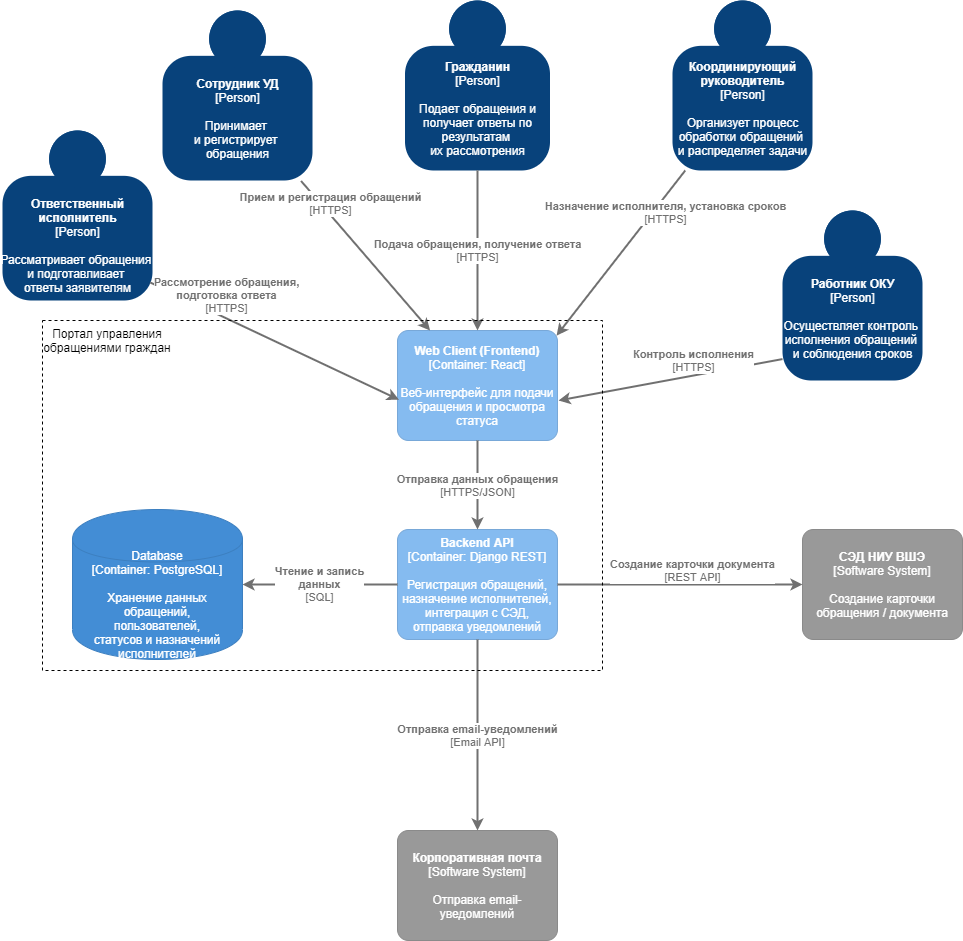

The diagram above was exported from draw.io. Its source (the exported page's mxGraphModel, read from the mxfile embedded in the PNG):
<mxGraphModel dx="1024" dy="1419" grid="1" gridSize="10" guides="1" tooltips="1" connect="1" arrows="1" fold="1" page="1" pageScale="1" pageWidth="1169" pageHeight="827" math="0" shadow="0">
  <root>
    <mxCell id="0" />
    <mxCell id="1" parent="0" />
    <object placeholders="1" c4Name="Гражданин" c4Type="Person" c4Description="Подает обращения и&#10;получает ответы по&#10;результатам &#10;их рассмотрения" label="&lt;b&gt;%c4Name%&lt;/b&gt;&lt;div&gt;[%c4Type%]&lt;/div&gt;&lt;br&gt;&lt;div&gt;%c4Description%&lt;/div&gt;" id="8mWB40QD93QRpjsMkKC9-2">
      <mxCell style="html=1;dashed=0;whitespace=wrap;fillColor=#08427b;strokeColor=none;fontColor=#ffffff;shape=mxgraph.c4.person;align=center;metaEdit=1;points=[[0.5,0,0],[1,0.5,0],[1,0.75,0],[0.75,1,0],[0.5,1,0],[0.25,1,0],[0,0.75,0],[0,0.5,0]];metaData={&quot;c4Type&quot;:{&quot;editable&quot;:false}};" parent="1" vertex="1">
        <mxGeometry x="592.5" y="-170" width="145" height="170" as="geometry" />
      </mxCell>
    </object>
    <object placeholders="1" c4Name="Web Client (Frontend)" c4Type="Container" c4Technology="React" c4Description="Веб-интерфейс для подачи обращения и просмотра статуса" label="&lt;b&gt;%c4Name%&lt;/b&gt;&lt;div&gt;[%c4Type%: %c4Technology%]&lt;/div&gt;&lt;br&gt;&lt;div&gt;%c4Description%&lt;/div&gt;" id="8mWB40QD93QRpjsMkKC9-3">
      <mxCell style="rounded=1;whiteSpace=wrap;html=1;labelBackgroundColor=none;fillColor=#85BBF0;fontColor=#ffffff;align=center;arcSize=10;strokeColor=#78A8D8;metaEdit=1;metaData={&quot;c4Type&quot;:{&quot;editable&quot;:false}};points=[[0.25,0,0],[0.5,0,0],[0.75,0,0],[1,0.25,0],[1,0.5,0],[1,0.75,0],[0.75,1,0],[0.5,1,0],[0.25,1,0],[0,0.75,0],[0,0.5,0],[0,0.25,0]];" parent="1" vertex="1">
        <mxGeometry x="585" y="160" width="160" height="110.00000000000001" as="geometry" />
      </mxCell>
    </object>
    <object placeholders="1" c4Type="Database" c4Technology="PostgreSQL" c4Description="Хранение данных обращений,&#10;пользователей,&#10;статусов и назначений исполнителей" label="%c4Type%&lt;div&gt;[Container:&amp;nbsp;%c4Technology%]&lt;/div&gt;&lt;br&gt;&lt;div&gt;%c4Description%&lt;/div&gt;" id="8mWB40QD93QRpjsMkKC9-4">
      <mxCell style="shape=cylinder;whiteSpace=wrap;html=1;boundedLbl=1;rounded=0;labelBackgroundColor=none;fillColor=#438DD5;fontSize=12;fontColor=#ffffff;align=center;strokeColor=#3C7FC0;metaEdit=1;points=[[0.5,0,0],[1,0.25,0],[1,0.5,0],[1,0.75,0],[0.5,1,0],[0,0.75,0],[0,0.5,0],[0,0.25,0]];metaData={&quot;c4Type&quot;:{&quot;editable&quot;:false}};" parent="1" vertex="1">
        <mxGeometry x="260" y="339" width="170" height="150" as="geometry" />
      </mxCell>
    </object>
    <object placeholders="1" c4Name="СЭД НИУ ВШЭ" c4Type="Software System" c4Description="Создание карточки обращения / документа" label="&lt;b&gt;%c4Name%&lt;/b&gt;&lt;div&gt;[%c4Type%]&lt;/div&gt;&lt;br&gt;&lt;div&gt;%c4Description%&lt;/div&gt;" id="8mWB40QD93QRpjsMkKC9-5">
      <mxCell style="rounded=1;whiteSpace=wrap;html=1;labelBackgroundColor=none;fillColor=#999999;fontColor=#ffffff;align=center;arcSize=10;strokeColor=#8A8A8A;metaEdit=1;metaData={&quot;c4Type&quot;:{&quot;editable&quot;:false}};points=[[0.25,0,0],[0.5,0,0],[0.75,0,0],[1,0.25,0],[1,0.5,0],[1,0.75,0],[0.75,1,0],[0.5,1,0],[0.25,1,0],[0,0.75,0],[0,0.5,0],[0,0.25,0]];" parent="1" vertex="1">
        <mxGeometry x="990" y="359" width="160" height="110.00000000000001" as="geometry" />
      </mxCell>
    </object>
    <object placeholders="1" c4Name="Backend API" c4Type="Container" c4Technology="Django REST" c4Description="Регистрация обращений,&#10;назначение исполнителей,&#10;интеграция с СЭД,&#10;отправка уведомлений" label="&lt;b&gt;%c4Name%&lt;/b&gt;&lt;div&gt;[%c4Type%: %c4Technology%]&lt;/div&gt;&lt;br&gt;&lt;div&gt;%c4Description%&lt;/div&gt;" id="8mWB40QD93QRpjsMkKC9-6">
      <mxCell style="rounded=1;whiteSpace=wrap;html=1;labelBackgroundColor=none;fillColor=#85BBF0;fontColor=#ffffff;align=center;arcSize=10;strokeColor=#78A8D8;metaEdit=1;metaData={&quot;c4Type&quot;:{&quot;editable&quot;:false}};points=[[0.25,0,0],[0.5,0,0],[0.75,0,0],[1,0.25,0],[1,0.5,0],[1,0.75,0],[0.75,1,0],[0.5,1,0],[0.25,1,0],[0,0.75,0],[0,0.5,0],[0,0.25,0]];" parent="1" vertex="1">
        <mxGeometry x="585" y="359" width="160" height="110.00000000000001" as="geometry" />
      </mxCell>
    </object>
    <object placeholders="1" c4Type="Relationship" c4Technology="HTTPS" c4Description="Подача обращения, получение ответа" label="&lt;div style=&quot;text-align: left&quot;&gt;&lt;div style=&quot;text-align: center&quot;&gt;&lt;b&gt;%c4Description%&lt;/b&gt;&lt;/div&gt;&lt;div style=&quot;text-align: center&quot;&gt;[%c4Technology%]&lt;/div&gt;&lt;/div&gt;" id="8mWB40QD93QRpjsMkKC9-10">
      <mxCell style="edgeStyle=none;rounded=0;html=1;entryX=0.5;entryY=0;jettySize=auto;orthogonalLoop=1;strokeColor=#707070;strokeWidth=2;fontColor=#707070;jumpStyle=none;metaEdit=1;metaData={&quot;c4Type&quot;:{&quot;editable&quot;:false}};exitX=0.5;exitY=1;exitDx=0;exitDy=0;exitPerimeter=0;entryDx=0;entryDy=0;entryPerimeter=0;" parent="1" source="8mWB40QD93QRpjsMkKC9-2" target="8mWB40QD93QRpjsMkKC9-3" edge="1">
        <mxGeometry width="160" relative="1" as="geometry">
          <mxPoint x="470" y="210" as="sourcePoint" />
          <mxPoint x="630" y="210" as="targetPoint" />
        </mxGeometry>
      </mxCell>
    </object>
    <object placeholders="1" c4Type="Relationship" c4Technology="HTTPS/JSON" c4Description="Отправка данных обращения" label="&lt;div style=&quot;text-align: left&quot;&gt;&lt;div style=&quot;text-align: center&quot;&gt;&lt;b&gt;%c4Description%&lt;/b&gt;&lt;/div&gt;&lt;div style=&quot;text-align: center&quot;&gt;[%c4Technology%]&lt;/div&gt;&lt;/div&gt;" id="8mWB40QD93QRpjsMkKC9-12">
      <mxCell style="edgeStyle=none;rounded=0;html=1;jettySize=auto;orthogonalLoop=1;strokeColor=#707070;strokeWidth=2;fontColor=#707070;jumpStyle=none;metaEdit=1;metaData={&quot;c4Type&quot;:{&quot;editable&quot;:false}};exitX=0.5;exitY=1;exitDx=0;exitDy=0;exitPerimeter=0;" parent="1" source="8mWB40QD93QRpjsMkKC9-3" target="8mWB40QD93QRpjsMkKC9-6" edge="1">
        <mxGeometry width="160" relative="1" as="geometry">
          <mxPoint x="470" y="260" as="sourcePoint" />
          <mxPoint x="630" y="260" as="targetPoint" />
        </mxGeometry>
      </mxCell>
    </object>
    <object placeholders="1" c4Type="Relationship" c4Technology="SQL" c4Description="Чтение и запись&#10; данных" label="&lt;div style=&quot;text-align: left&quot;&gt;&lt;div style=&quot;text-align: center&quot;&gt;&lt;b&gt;%c4Description%&lt;/b&gt;&lt;/div&gt;&lt;div style=&quot;text-align: center&quot;&gt;[%c4Technology%]&lt;/div&gt;&lt;/div&gt;" id="8mWB40QD93QRpjsMkKC9-13">
      <mxCell style="edgeStyle=none;rounded=0;html=1;entryX=1;entryY=0.5;jettySize=auto;orthogonalLoop=1;strokeColor=#707070;strokeWidth=2;fontColor=#707070;jumpStyle=none;metaEdit=1;metaData={&quot;c4Type&quot;:{&quot;editable&quot;:false}};exitX=0;exitY=0.5;exitDx=0;exitDy=0;exitPerimeter=0;entryDx=0;entryDy=0;entryPerimeter=0;" parent="1" source="8mWB40QD93QRpjsMkKC9-6" target="8mWB40QD93QRpjsMkKC9-4" edge="1">
        <mxGeometry x="0.0041" width="160" relative="1" as="geometry">
          <mxPoint x="450" y="420" as="sourcePoint" />
          <mxPoint x="610" y="420" as="targetPoint" />
          <mxPoint as="offset" />
        </mxGeometry>
      </mxCell>
    </object>
    <object placeholders="1" c4Type="Relationship" c4Technology="REST API" c4Description="Создание карточки документа" label="&lt;div style=&quot;text-align: left&quot;&gt;&lt;div style=&quot;text-align: center&quot;&gt;&lt;b&gt;%c4Description%&lt;/b&gt;&lt;/div&gt;&lt;div style=&quot;text-align: center&quot;&gt;[%c4Technology%]&lt;/div&gt;&lt;/div&gt;" id="8mWB40QD93QRpjsMkKC9-14">
      <mxCell style="edgeStyle=none;rounded=0;html=1;jettySize=auto;orthogonalLoop=1;strokeColor=#707070;strokeWidth=2;fontColor=#707070;jumpStyle=none;metaEdit=1;metaData={&quot;c4Type&quot;:{&quot;editable&quot;:false}};exitX=1;exitY=0.5;exitDx=0;exitDy=0;exitPerimeter=0;entryX=0;entryY=0.5;entryDx=0;entryDy=0;entryPerimeter=0;" parent="1" source="8mWB40QD93QRpjsMkKC9-6" target="8mWB40QD93QRpjsMkKC9-5" edge="1">
        <mxGeometry x="0.102" y="14" width="160" relative="1" as="geometry">
          <mxPoint x="600" y="550" as="sourcePoint" />
          <mxPoint x="760" y="550" as="targetPoint" />
          <mxPoint as="offset" />
        </mxGeometry>
      </mxCell>
    </object>
    <object placeholders="1" c4Name="Корпоративная почта" c4Type="Software System" c4Description="Отправка email-уведомлений" label="&lt;b&gt;%c4Name%&lt;/b&gt;&lt;div&gt;[%c4Type%]&lt;/div&gt;&lt;br&gt;&lt;div&gt;%c4Description%&lt;/div&gt;" id="8mWB40QD93QRpjsMkKC9-15">
      <mxCell style="rounded=1;whiteSpace=wrap;html=1;labelBackgroundColor=none;fillColor=#999999;fontColor=#ffffff;align=center;arcSize=10;strokeColor=#8A8A8A;metaEdit=1;metaData={&quot;c4Type&quot;:{&quot;editable&quot;:false}};points=[[0.25,0,0],[0.5,0,0],[0.75,0,0],[1,0.25,0],[1,0.5,0],[1,0.75,0],[0.75,1,0],[0.5,1,0],[0.25,1,0],[0,0.75,0],[0,0.5,0],[0,0.25,0]];" parent="1" vertex="1">
        <mxGeometry x="585" y="660" width="160" height="110.00000000000001" as="geometry" />
      </mxCell>
    </object>
    <object placeholders="1" c4Type="Relationship" c4Technology="Email API" c4Description="Отправка email-уведомлений" label="&lt;div style=&quot;text-align: left&quot;&gt;&lt;div style=&quot;text-align: center&quot;&gt;&lt;b&gt;%c4Description%&lt;/b&gt;&lt;/div&gt;&lt;div style=&quot;text-align: center&quot;&gt;[%c4Technology%]&lt;/div&gt;&lt;/div&gt;" id="bOtKlmEiQusLUu15d2le-1">
      <mxCell style="edgeStyle=none;rounded=0;html=1;jettySize=auto;orthogonalLoop=1;strokeColor=#707070;strokeWidth=2;fontColor=#707070;jumpStyle=none;metaEdit=1;metaData={&quot;c4Type&quot;:{&quot;editable&quot;:false}};exitX=0.5;exitY=1;exitDx=0;exitDy=0;exitPerimeter=0;entryX=0.5;entryY=0;entryDx=0;entryDy=0;entryPerimeter=0;" parent="1" source="8mWB40QD93QRpjsMkKC9-6" target="8mWB40QD93QRpjsMkKC9-15" edge="1">
        <mxGeometry width="160" relative="1" as="geometry">
          <mxPoint x="755" y="445" as="sourcePoint" />
          <mxPoint x="970.96" y="520.1099999999999" as="targetPoint" />
        </mxGeometry>
      </mxCell>
    </object>
    <object placeholders="1" c4Name="Сотрудник УД" c4Type="Person" c4Description="Принимает &#10;и регистрирует &#10;обращения" label="&lt;b&gt;%c4Name%&lt;/b&gt;&lt;div&gt;[%c4Type%]&lt;/div&gt;&lt;br&gt;&lt;div&gt;%c4Description%&lt;/div&gt;" id="RL7t-EDFdbRYFHkgv1j7-1">
      <mxCell style="html=1;dashed=0;whitespace=wrap;fillColor=#08427b;strokeColor=none;fontColor=#ffffff;shape=mxgraph.c4.person;align=center;metaEdit=1;points=[[0.5,0,0],[1,0.5,0],[1,0.75,0],[0.75,1,0],[0.5,1,0],[0.25,1,0],[0,0.75,0],[0,0.5,0]];metaData={&quot;c4Type&quot;:{&quot;editable&quot;:false}};" vertex="1" parent="1">
        <mxGeometry x="350" y="-160" width="150" height="170" as="geometry" />
      </mxCell>
    </object>
    <object placeholders="1" c4Name="&#10;Ответственный&#10;исполнитель" c4Type="Person" c4Description="Рассматривает обращения &#10;и подготавливает &#10;ответы заявителям" label="&lt;b&gt;%c4Name%&lt;/b&gt;&lt;div&gt;[%c4Type%]&lt;/div&gt;&lt;br&gt;&lt;div&gt;%c4Description%&lt;/div&gt;" id="RL7t-EDFdbRYFHkgv1j7-2">
      <mxCell style="html=1;dashed=0;whitespace=wrap;fillColor=#08427b;strokeColor=none;fontColor=#ffffff;shape=mxgraph.c4.person;align=center;metaEdit=1;points=[[0.5,0,0],[1,0.5,0],[1,0.75,0],[0.75,1,0],[0.5,1,0],[0.25,1,0],[0,0.75,0],[0,0.5,0]];metaData={&quot;c4Type&quot;:{&quot;editable&quot;:false}};" vertex="1" parent="1">
        <mxGeometry x="190" y="-40" width="150" height="170" as="geometry" />
      </mxCell>
    </object>
    <object placeholders="1" c4Name="Координирующий&#10;руководитель" c4Type="Person" c4Description="Организует процесс&#10;обработки обращений &#10;и распределяет задачи" label="&lt;b&gt;%c4Name%&lt;/b&gt;&lt;div&gt;[%c4Type%]&lt;/div&gt;&lt;br&gt;&lt;div&gt;%c4Description%&lt;/div&gt;" id="RL7t-EDFdbRYFHkgv1j7-3">
      <mxCell style="html=1;dashed=0;whitespace=wrap;fillColor=#08427b;strokeColor=none;fontColor=#ffffff;shape=mxgraph.c4.person;align=center;metaEdit=1;points=[[0.5,0,0],[1,0.5,0],[1,0.75,0],[0.75,1,0],[0.5,1,0],[0.25,1,0],[0,0.75,0],[0,0.5,0]];metaData={&quot;c4Type&quot;:{&quot;editable&quot;:false}};" vertex="1" parent="1">
        <mxGeometry x="860" y="-170" width="140" height="170" as="geometry" />
      </mxCell>
    </object>
    <object placeholders="1" c4Name="Работник ОКУ" c4Type="Person" c4Description="Осуществляет контроль &#10;исполнения обращений &#10;и соблюдения сроков" label="&lt;b&gt;%c4Name%&lt;/b&gt;&lt;div&gt;[%c4Type%]&lt;/div&gt;&lt;br&gt;&lt;div&gt;%c4Description%&lt;/div&gt;" id="RL7t-EDFdbRYFHkgv1j7-4">
      <mxCell style="html=1;dashed=0;whitespace=wrap;fillColor=#08427b;strokeColor=none;fontColor=#ffffff;shape=mxgraph.c4.person;align=center;metaEdit=1;points=[[0.5,0,0],[1,0.5,0],[1,0.75,0],[0.75,1,0],[0.5,1,0],[0.25,1,0],[0,0.75,0],[0,0.5,0]];metaData={&quot;c4Type&quot;:{&quot;editable&quot;:false}};" vertex="1" parent="1">
        <mxGeometry x="970" y="40" width="140" height="170" as="geometry" />
      </mxCell>
    </object>
    <object placeholders="1" c4Type="Relationship" c4Technology="HTTPS" c4Description="Прием и регистрация обращений" label="&lt;div style=&quot;text-align: left&quot;&gt;&lt;div style=&quot;text-align: center&quot;&gt;&lt;b&gt;%c4Description%&lt;/b&gt;&lt;/div&gt;&lt;div style=&quot;text-align: center&quot;&gt;[%c4Technology%]&lt;/div&gt;&lt;/div&gt;" id="RL7t-EDFdbRYFHkgv1j7-6">
      <mxCell style="edgeStyle=none;rounded=0;html=1;jettySize=auto;orthogonalLoop=1;strokeColor=#707070;strokeWidth=2;fontColor=#707070;jumpStyle=none;metaEdit=1;metaData={&quot;c4Type&quot;:{&quot;editable&quot;:false}};exitX=0.924;exitY=1.003;exitDx=0;exitDy=0;exitPerimeter=0;" edge="1" parent="1" source="RL7t-EDFdbRYFHkgv1j7-1" target="8mWB40QD93QRpjsMkKC9-3">
        <mxGeometry x="-0.6365" y="8" width="160" relative="1" as="geometry">
          <mxPoint x="675" y="10" as="sourcePoint" />
          <mxPoint x="675" y="170" as="targetPoint" />
          <mxPoint as="offset" />
        </mxGeometry>
      </mxCell>
    </object>
    <object placeholders="1" c4Type="Relationship" c4Technology="HTTPS" c4Description="Назначение исполнителя, установка сроков" label="&lt;div style=&quot;text-align: left&quot;&gt;&lt;div style=&quot;text-align: center&quot;&gt;&lt;b&gt;%c4Description%&lt;/b&gt;&lt;/div&gt;&lt;div style=&quot;text-align: center&quot;&gt;[%c4Technology%]&lt;/div&gt;&lt;/div&gt;" id="RL7t-EDFdbRYFHkgv1j7-7">
      <mxCell style="edgeStyle=none;rounded=0;html=1;jettySize=auto;orthogonalLoop=1;strokeColor=#707070;strokeWidth=2;fontColor=#707070;jumpStyle=none;metaEdit=1;metaData={&quot;c4Type&quot;:{&quot;editable&quot;:false}};exitX=0.091;exitY=1;exitDx=0;exitDy=0;exitPerimeter=0;entryX=0.994;entryY=0.047;entryDx=0;entryDy=0;entryPerimeter=0;" edge="1" parent="1" source="RL7t-EDFdbRYFHkgv1j7-3" target="8mWB40QD93QRpjsMkKC9-3">
        <mxGeometry x="-0.5678" y="10" width="160" relative="1" as="geometry">
          <mxPoint x="451.6400000000001" y="90.42000000000007" as="sourcePoint" />
          <mxPoint x="595" y="176.79799426934096" as="targetPoint" />
          <mxPoint as="offset" />
        </mxGeometry>
      </mxCell>
    </object>
    <object placeholders="1" c4Type="Relationship" c4Technology="HTTPS" c4Description="Рассмотрение обращения,&#10; подготовка ответа" label="&lt;div style=&quot;text-align: left&quot;&gt;&lt;div style=&quot;text-align: center&quot;&gt;&lt;b&gt;%c4Description%&lt;/b&gt;&lt;/div&gt;&lt;div style=&quot;text-align: center&quot;&gt;[%c4Technology%]&lt;/div&gt;&lt;/div&gt;" id="RL7t-EDFdbRYFHkgv1j7-8">
      <mxCell style="edgeStyle=none;rounded=0;html=1;jettySize=auto;orthogonalLoop=1;strokeColor=#707070;strokeWidth=2;fontColor=#707070;jumpStyle=none;metaEdit=1;metaData={&quot;c4Type&quot;:{&quot;editable&quot;:false}};entryX=0.009;entryY=0.629;entryDx=0;entryDy=0;entryPerimeter=0;exitX=0.985;exitY=0.894;exitDx=0;exitDy=0;exitPerimeter=0;" edge="1" parent="1" source="RL7t-EDFdbRYFHkgv1j7-2" target="8mWB40QD93QRpjsMkKC9-3">
        <mxGeometry x="-0.4605" y="21" width="160" relative="1" as="geometry">
          <mxPoint x="339" y="229" as="sourcePoint" />
          <mxPoint x="580" y="229" as="targetPoint" />
          <mxPoint as="offset" />
        </mxGeometry>
      </mxCell>
    </object>
    <object placeholders="1" c4Type="Relationship" c4Technology="HTTPS" c4Description="Контроль исполнения" label="&lt;div style=&quot;text-align: left&quot;&gt;&lt;div style=&quot;text-align: center&quot;&gt;&lt;b&gt;%c4Description%&lt;/b&gt;&lt;/div&gt;&lt;div style=&quot;text-align: center&quot;&gt;[%c4Technology%]&lt;/div&gt;&lt;/div&gt;" id="RL7t-EDFdbRYFHkgv1j7-9">
      <mxCell style="edgeStyle=none;rounded=0;html=1;jettySize=auto;orthogonalLoop=1;strokeColor=#707070;strokeWidth=2;fontColor=#707070;jumpStyle=none;metaEdit=1;metaData={&quot;c4Type&quot;:{&quot;editable&quot;:false}};exitX=0;exitY=0.874;exitDx=0;exitDy=0;exitPerimeter=0;" edge="1" parent="1" source="RL7t-EDFdbRYFHkgv1j7-4">
        <mxGeometry x="-0.2299" y="-15" width="160" relative="1" as="geometry">
          <mxPoint x="990" y="230" as="sourcePoint" />
          <mxPoint x="746" y="230" as="targetPoint" />
          <mxPoint as="offset" />
        </mxGeometry>
      </mxCell>
    </object>
    <mxCell id="RL7t-EDFdbRYFHkgv1j7-10" value="" style="rounded=0;whiteSpace=wrap;html=1;fillColor=none;dashed=1;" vertex="1" parent="1">
      <mxGeometry x="230" y="150" width="560" height="350" as="geometry" />
    </mxCell>
    <mxCell id="RL7t-EDFdbRYFHkgv1j7-11" value="Портал управления обращениями граждан" style="text;html=1;strokeColor=none;fillColor=none;align=center;verticalAlign=middle;whiteSpace=wrap;rounded=0;dashed=1;" vertex="1" parent="1">
      <mxGeometry x="220" y="160" width="150" height="20" as="geometry" />
    </mxCell>
  </root>
</mxGraphModel>